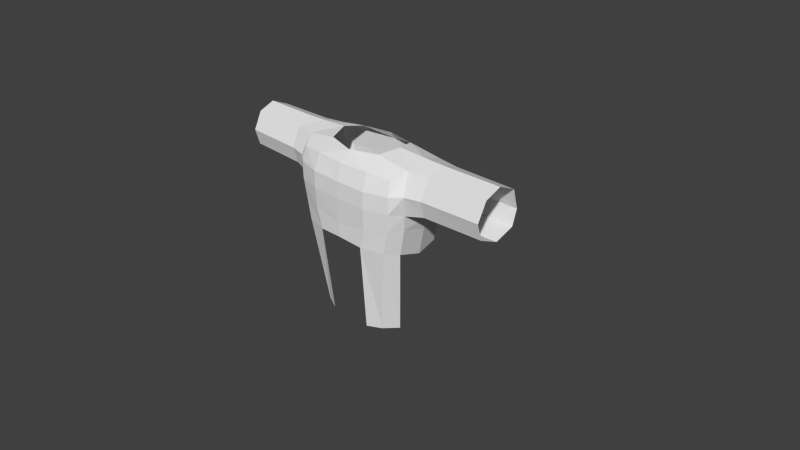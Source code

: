 # Source: Knight.blend  (saved by Blender 2.66.0; exported with 4.5.12 LTS)
import bpy
from mathutils import Matrix  # noqa: F401  (used for matrix-valued properties, if any)

bpy.ops.wm.read_factory_settings(use_empty=True)
scene = bpy.context.scene
scene.name = 'Scene'

# ---- collections
col_collection_1 = bpy.data.collections.new('Collection 1'); scene.collection.children.link(col_collection_1)

# ---- world
world_world = bpy.data.worlds.new('World'); scene.world = world_world
world_world.color = (0.05088, 0.05088, 0.05088)
world_world.use_sun_shadow = False
world_world.sun_shadow_jitter_overblur = 0.0
world_world.cycles.sampling_method = 'MANUAL'
world_world.cycles.sample_map_resolution = 256

# ---- cameras
cam_camera = bpy.data.cameras.new('Camera')
cam_camera.clip_end = 100.0
cam_camera.lens = 35.0
cam_camera.sensor_width = 32.0
cam_camera.sensor_height = 18.0
cam_camera.ortho_scale = 7.314
cam_camera.dof.focus_distance = 0.0
cam_camera.dof.aperture_fstop = 128.0

# ---- meshes
me_cube_001 = bpy.data.meshes.new('Cube.001')
me_cube_001.from_pydata([(0.7571, 0.3648, 1.44), (0.7714, -0.3904, 1.392), (0.0, 0.3967, 1.48), (0.7786, 0.3824, 0.9701), (0.897, 0.02608, 1.584), (0.7821, -0.4561, 0.9722), (0.0, -0.4694, 1.401), (0.0, 0.4067, 0.9709), (0.9454, 0.02096, 0.8486), (0.0, -0.5533, 0.9709), (0.433, 0.3832, 1.492), (0.8853, -0.2277, 1.488), (0.7749, 0.386, 1.202), (0.8803, 0.286, 1.501), (0.7861, -0.45, 1.197), (0.4303, -0.4497, 1.403), (0.0, 0.4052, 1.208), (0.4451, 0.4046, 0.9715), (0.8945, 0.3214, 0.9489), (0.9008, -0.2975, 0.951), (0.0, -0.5454, 1.188), (0.4451, -0.5429, 0.9715), (0.5094, 0.01271, 1.607), (0.0, -0.3453, 1.542), (0.0, 0.3429, 1.571), (0.4436, 0.4027, 1.202), (0.9267, 0.3591, 1.201), (0.9405, -0.3491, 1.214), (0.446, -0.5354, 1.189), (0.41, -0.2457, 1.559), (0.4194, 0.2617, 1.575), (2.031, 0.02829, 1.577), (2.025, 0.01414, 0.9243), (2.029, -0.1846, 1.484), (2.029, 0.264, 1.477), (2.025, 0.2691, 1.022), (2.025, -0.241, 1.031), (2.02, 0.3411, 1.216), (2.025, -0.3005, 1.246), (1.169, -0.3058, 1.226), (1.185, -0.1844, 1.48), (1.18, 0.2663, 1.483), (1.154, 0.3425, 1.209), (1.192, 0.02672, 1.574), (1.165, -0.2489, 1.007), (1.161, 0.2875, 1.005), (1.166, 0.02008, 0.8878), (0.4371, -0.5272, 0.6734), (0.868, 0.2973, 0.7538), (0.8698, -0.2743, 0.7539), (0.4259, 0.3999, 0.7432), (0.0, -0.5428, 0.6399), (0.893, 0.02121, 0.6784), (0.0, 0.4035, 0.7039), (0.7476, -0.4441, 0.7184), (0.7543, 0.3627, 0.7416), (0.3608, -0.5272, 0.4252), (0.7917, 0.2973, 0.3951), (0.7935, -0.2743, 0.3952), (0.3608, 0.3999, 0.4252), (0.0, -0.5428, 0.4442), (0.8167, 0.02121, 0.3196), (0.0, 0.4035, 0.4442), (0.6881, -0.4441, 0.4237), (0.6892, 0.3627, 0.4237), (0.7811, 0.02121, 0.02588), (0.7768, 0.02121, -0.3787), (0.7755, 0.02121, -0.7038), (0.0, -0.5269, 0.1982), (0.0, -0.5031, -0.2064), (0.0, -0.4555, -0.7697), (0.5162, -0.3366, -0.7367), (0.3133, -0.4239, -0.7532), (0.6809, -0.1856, -0.7203)], [(61, 65), (65, 66), (66, 67), (60, 68), (68, 69), (69, 70), (72, 70), (73, 67)], [(25, 12, 3, 17), (27, 14, 5, 19), (28, 20, 9, 21), (30, 10, 2, 24), (16, 25, 17, 7), (2, 10, 25, 16), (10, 0, 12, 25), (12, 26, 18, 3), (0, 13, 26, 12), (11, 1, 14, 27), (14, 28, 21, 5), (1, 15, 28, 14), (15, 6, 20, 28), (15, 29, 23, 6), (1, 11, 29, 15), (11, 4, 22, 29), (4, 13, 30, 22), (13, 0, 10, 30), (40, 39, 38, 33), (42, 41, 34, 37), (43, 40, 33, 31), (39, 44, 36, 38), (46, 45, 35, 32), (45, 42, 37, 35), (41, 43, 31, 34), (44, 46, 32, 36), (11, 27, 39, 40), (26, 13, 41, 42), (4, 11, 40, 43), (27, 19, 44, 39), (8, 18, 45, 46), (18, 26, 42, 45), (13, 4, 43, 41), (19, 8, 46, 44), (5, 21, 47, 54), (19, 5, 54, 49), (8, 19, 49, 52), (17, 3, 55, 50), (21, 9, 51, 47), (3, 18, 48, 55), (7, 17, 50, 53), (18, 8, 52, 48), (52, 49, 58, 61), (50, 55, 64, 59), (55, 48, 57, 64), (48, 52, 61, 57), (53, 50, 59, 62), (54, 47, 56, 63), (47, 51, 60, 56), (49, 54, 63, 58), (63, 71, 73, 58), (56, 72, 71, 63)])
me_cube_001.use_remesh_preserve_volume = False
me_cube_001.use_remesh_preserve_attributes = False
me_cube_001.use_mirror_vertex_groups = False
me_cube_001.update()

# ---- objects
ob_cube = bpy.data.objects.new('Cube', me_cube_001)
ob_camera = bpy.data.objects.new('Camera', cam_camera)

# ---- transforms, parenting, visibility, modifiers, constraints
ob_cube.location = (0.0, 0.0, 0.0)
ob_cube.lineart.crease_threshold = 0.0
_m = ob_cube.modifiers.new('Mirror', 'MIRROR')
_m.use_clip = True
ob_camera.location = (7.481, -6.508, 5.344)
ob_camera.rotation_euler = (1.109, 0.01082, 0.8149)
ob_camera.lock_rotations_4d = False
ob_camera.empty_display_type = 'ARROWS'
ob_camera.color = (0.0, 0.0, 0.0, 0.0)
ob_camera.display_type = 'WIRE'
ob_camera.lineart.crease_threshold = 0.0

# ---- collection membership
col_collection_1.objects.link(ob_cube)
col_collection_1.objects.link(ob_camera)

# ---- scene / render settings (as saved in the file)
scene.camera = ob_camera
scene.frame_start = 1; scene.frame_end = 250; scene.frame_set(1)
scene.render.engine = 'BLENDER_EEVEE_NEXT'
scene.render.image_settings.color_mode = 'RGB'
scene.render.image_settings.compression = 90
scene.render.resolution_percentage = 50
scene.render.dither_intensity = 0.0
scene.render.bake_margin = 2
scene.cycles.use_denoising = False
scene.cycles.samples = 10
scene.cycles.sampling_pattern = 'TABULATED_SOBOL'
scene.cycles.light_sampling_threshold = 0.0
scene.cycles.use_adaptive_sampling = False
scene.cycles.use_light_tree = False
scene.cycles.blur_glossy = 0.0
scene.cycles.volume_bounces = 1
scene.cycles.pixel_filter_type = 'GAUSSIAN'
scene.cycles.sample_clamp_indirect = 0.0
scene.view_settings.view_transform = 'Standard'
bpy.context.view_layer.update()

# ---- added for rendering (the .blend has no usable light): sun
light_auto_sun = bpy.data.lights.new('AutoSun', 'SUN')
light_auto_sun.energy = 3.0
light_auto_sun.angle = 0.0523599
ob_auto_sun = bpy.data.objects.new('AutoSun', light_auto_sun)
scene.collection.objects.link(ob_auto_sun)
ob_auto_sun.rotation_euler = (0.872665, 0.174533, 0.523599)
bpy.context.view_layer.update()
